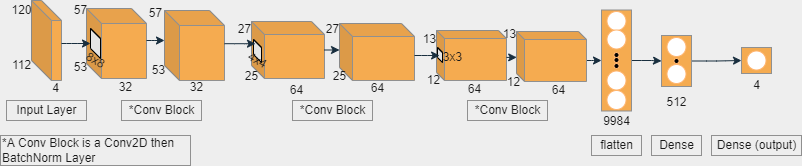

The diagram above was exported from draw.io. Its source (the exported page's mxGraphModel, read from the mxfile embedded in the PNG):
<mxGraphModel dx="1038" dy="2247" grid="1" gridSize="10" guides="1" tooltips="1" connect="1" arrows="1" fold="1" page="1" pageScale="1" pageWidth="1100" pageHeight="850" background="#EEEEEE" math="0" shadow="0">
  <root>
    <mxCell id="0" />
    <mxCell id="1" parent="0" />
    <mxCell id="FUSZy2gIl2Qcyb4SUKbl-1" value="" style="shape=cube;whiteSpace=wrap;html=1;boundedLbl=1;backgroundOutline=1;darkOpacity=0.05;darkOpacity2=0.1;fillColor=#F5AB50;strokeColor=#909090;fontColor=#1A1A1A;" parent="1" vertex="1">
      <mxGeometry x="61" y="-1680" width="30" height="80" as="geometry" />
    </mxCell>
    <mxCell id="FUSZy2gIl2Qcyb4SUKbl-3" value="4" style="text;html=1;align=center;verticalAlign=middle;resizable=0;points=[];autosize=1;strokeColor=none;fillColor=none;fontColor=#1A1A1A;" parent="1" vertex="1">
      <mxGeometry x="75" y="-1602" width="20" height="20" as="geometry" />
    </mxCell>
    <mxCell id="FUSZy2gIl2Qcyb4SUKbl-5" value="120" style="text;html=1;align=center;verticalAlign=middle;resizable=0;points=[];autosize=1;strokeColor=none;fillColor=none;fontColor=#1A1A1A;" parent="1" vertex="1">
      <mxGeometry x="31" y="-1680" width="40" height="20" as="geometry" />
    </mxCell>
    <mxCell id="FUSZy2gIl2Qcyb4SUKbl-6" value="112" style="text;html=1;align=center;verticalAlign=middle;resizable=0;points=[];autosize=1;strokeColor=none;fillColor=none;fontColor=#1A1A1A;" parent="1" vertex="1">
      <mxGeometry x="36" y="-1625" width="30" height="20" as="geometry" />
    </mxCell>
    <mxCell id="FUSZy2gIl2Qcyb4SUKbl-7" value="Input Layer" style="text;html=1;align=center;verticalAlign=middle;resizable=0;points=[];autosize=1;strokeColor=#909090;fillColor=none;fontColor=#1A1A1A;" parent="1" vertex="1">
      <mxGeometry x="36" y="-1580" width="80" height="20" as="geometry" />
    </mxCell>
    <mxCell id="FUSZy2gIl2Qcyb4SUKbl-8" value="*Conv Block" style="text;html=1;align=center;verticalAlign=middle;resizable=0;points=[];autosize=1;strokeColor=#909090;fillColor=none;fontColor=#1A1A1A;" parent="1" vertex="1">
      <mxGeometry x="151" y="-1580" width="80" height="20" as="geometry" />
    </mxCell>
    <mxCell id="FUSZy2gIl2Qcyb4SUKbl-9" value="*A Conv Block is a Conv2D then&lt;br&gt;BatchNorm Layer" style="text;html=1;align=left;verticalAlign=middle;resizable=0;points=[];autosize=1;strokeColor=#909090;fillColor=none;fontColor=#1A1A1A;" parent="1" vertex="1">
      <mxGeometry x="30" y="-1545" width="190" height="30" as="geometry" />
    </mxCell>
    <mxCell id="FUSZy2gIl2Qcyb4SUKbl-10" value="" style="shape=cube;whiteSpace=wrap;html=1;boundedLbl=1;backgroundOutline=1;darkOpacity=0.05;darkOpacity2=0.1;strokeColor=#909090;fillColor=#F5AB50;fontColor=#1A1A1A;size=15;" parent="1" vertex="1">
      <mxGeometry x="116" y="-1672" width="60" height="70" as="geometry" />
    </mxCell>
    <mxCell id="FUSZy2gIl2Qcyb4SUKbl-11" value="57" style="text;html=1;align=center;verticalAlign=middle;resizable=1;points=[];autosize=1;strokeColor=none;fillColor=none;movable=1;rotatable=1;deletable=1;editable=1;connectable=1;fontColor=#1A1A1A;" parent="1" vertex="1">
      <mxGeometry x="95" y="-1680" width="30" height="20" as="geometry" />
    </mxCell>
    <mxCell id="FUSZy2gIl2Qcyb4SUKbl-13" value="53" style="text;html=1;align=center;verticalAlign=middle;resizable=0;points=[];autosize=1;strokeColor=none;fillColor=none;fontColor=#1A1A1A;" vertex="1" parent="1">
      <mxGeometry x="95" y="-1623" width="30" height="20" as="geometry" />
    </mxCell>
    <mxCell id="FUSZy2gIl2Qcyb4SUKbl-15" value="32" style="text;html=1;align=center;verticalAlign=middle;resizable=0;points=[];autosize=1;strokeColor=none;fillColor=none;fontColor=#1A1A1A;" vertex="1" parent="1">
      <mxGeometry x="140" y="-1603" width="30" height="20" as="geometry" />
    </mxCell>
    <mxCell id="FUSZy2gIl2Qcyb4SUKbl-17" value="" style="shape=cube;whiteSpace=wrap;html=1;boundedLbl=1;backgroundOutline=1;darkOpacity=0.05;darkOpacity2=0.1;rounded=0;sketch=0;" vertex="1" parent="1">
      <mxGeometry x="120" y="-1652" width="10" height="30" as="geometry" />
    </mxCell>
    <mxCell id="FUSZy2gIl2Qcyb4SUKbl-18" value="8x8" style="text;html=1;align=center;verticalAlign=middle;resizable=0;points=[];autosize=1;strokeColor=none;fillColor=none;fontColor=#1A1A1A;rotation=30;" vertex="1" parent="1">
      <mxGeometry x="110" y="-1630" width="30" height="20" as="geometry" />
    </mxCell>
    <mxCell id="FUSZy2gIl2Qcyb4SUKbl-26" style="edgeStyle=orthogonalEdgeStyle;curved=0;rounded=1;sketch=0;orthogonalLoop=1;jettySize=auto;html=1;fontColor=#1A1A1A;strokeColor=#182E3E;" edge="1" parent="1" source="FUSZy2gIl2Qcyb4SUKbl-1" target="FUSZy2gIl2Qcyb4SUKbl-17">
      <mxGeometry relative="1" as="geometry">
        <Array as="points">
          <mxPoint x="101" y="-1637" />
          <mxPoint x="101" y="-1637" />
        </Array>
      </mxGeometry>
    </mxCell>
    <mxCell id="FUSZy2gIl2Qcyb4SUKbl-27" value="32" style="text;html=1;align=center;verticalAlign=middle;resizable=0;points=[];autosize=1;strokeColor=none;fillColor=none;fontColor=#1A1A1A;" vertex="1" parent="1">
      <mxGeometry x="211" y="-1603" width="30" height="20" as="geometry" />
    </mxCell>
    <mxCell id="FUSZy2gIl2Qcyb4SUKbl-28" value="" style="shape=cube;whiteSpace=wrap;html=1;boundedLbl=1;backgroundOutline=1;darkOpacity=0.05;darkOpacity2=0.1;strokeColor=#909090;fillColor=#F5AB50;fontColor=#1A1A1A;size=15;" vertex="1" parent="1">
      <mxGeometry x="194" y="-1670" width="60" height="70" as="geometry" />
    </mxCell>
    <mxCell id="FUSZy2gIl2Qcyb4SUKbl-29" style="edgeStyle=orthogonalEdgeStyle;curved=0;rounded=1;sketch=0;orthogonalLoop=1;jettySize=auto;html=1;fontColor=#1A1A1A;strokeColor=#182E3E;" edge="1" parent="1" source="FUSZy2gIl2Qcyb4SUKbl-10" target="FUSZy2gIl2Qcyb4SUKbl-28">
      <mxGeometry relative="1" as="geometry">
        <Array as="points">
          <mxPoint x="181" y="-1640" />
          <mxPoint x="181" y="-1640" />
        </Array>
      </mxGeometry>
    </mxCell>
    <mxCell id="FUSZy2gIl2Qcyb4SUKbl-31" value="53" style="text;html=1;align=center;verticalAlign=middle;resizable=0;points=[];autosize=1;strokeColor=none;fillColor=none;fontColor=#1A1A1A;" vertex="1" parent="1">
      <mxGeometry x="173" y="-1620" width="30" height="20" as="geometry" />
    </mxCell>
    <mxCell id="FUSZy2gIl2Qcyb4SUKbl-32" value="57" style="text;html=1;align=center;verticalAlign=middle;resizable=1;points=[];autosize=1;strokeColor=none;fillColor=none;movable=1;rotatable=1;deletable=1;editable=1;connectable=1;fontColor=#1A1A1A;" vertex="1" parent="1">
      <mxGeometry x="170" y="-1677" width="30" height="20" as="geometry" />
    </mxCell>
    <mxCell id="FUSZy2gIl2Qcyb4SUKbl-33" value="*Conv Block" style="text;html=1;align=center;verticalAlign=middle;resizable=0;points=[];autosize=1;strokeColor=#909090;fillColor=none;fontColor=#1A1A1A;" vertex="1" parent="1">
      <mxGeometry x="322" y="-1580" width="80" height="20" as="geometry" />
    </mxCell>
    <mxCell id="FUSZy2gIl2Qcyb4SUKbl-34" value="" style="shape=cube;whiteSpace=wrap;html=1;boundedLbl=1;backgroundOutline=1;darkOpacity=0.05;darkOpacity2=0.1;strokeColor=#909090;fillColor=#F5AB50;fontColor=#1A1A1A;size=13;" vertex="1" parent="1">
      <mxGeometry x="281" y="-1659" width="73" height="57" as="geometry" />
    </mxCell>
    <mxCell id="FUSZy2gIl2Qcyb4SUKbl-35" value="" style="shape=cube;whiteSpace=wrap;html=1;boundedLbl=1;backgroundOutline=1;darkOpacity=0.05;darkOpacity2=0.1;rounded=0;sketch=0;" vertex="1" parent="1">
      <mxGeometry x="283" y="-1641" width="8" height="23" as="geometry" />
    </mxCell>
    <mxCell id="FUSZy2gIl2Qcyb4SUKbl-36" value="4x4" style="text;html=1;align=center;verticalAlign=middle;resizable=0;points=[];autosize=1;strokeColor=none;fillColor=none;fontColor=#1A1A1A;rotation=30;" vertex="1" parent="1">
      <mxGeometry x="272" y="-1630" width="30" height="20" as="geometry" />
    </mxCell>
    <mxCell id="FUSZy2gIl2Qcyb4SUKbl-37" value="64" style="text;html=1;align=center;verticalAlign=middle;resizable=0;points=[];autosize=1;strokeColor=none;fillColor=none;fontColor=#1A1A1A;" vertex="1" parent="1">
      <mxGeometry x="311" y="-1600" width="30" height="20" as="geometry" />
    </mxCell>
    <mxCell id="FUSZy2gIl2Qcyb4SUKbl-38" value="25" style="text;html=1;align=center;verticalAlign=middle;resizable=0;points=[];autosize=1;strokeColor=none;fillColor=none;fontColor=#1A1A1A;" vertex="1" parent="1">
      <mxGeometry x="266" y="-1614" width="30" height="20" as="geometry" />
    </mxCell>
    <mxCell id="FUSZy2gIl2Qcyb4SUKbl-39" value="27" style="text;html=1;align=center;verticalAlign=middle;resizable=1;points=[];autosize=1;strokeColor=none;fillColor=none;movable=1;rotatable=1;deletable=1;editable=1;connectable=1;fontColor=#1A1A1A;" vertex="1" parent="1">
      <mxGeometry x="259" y="-1661" width="30" height="20" as="geometry" />
    </mxCell>
    <mxCell id="FUSZy2gIl2Qcyb4SUKbl-40" style="edgeStyle=orthogonalEdgeStyle;curved=0;rounded=1;sketch=0;orthogonalLoop=1;jettySize=auto;html=1;entryX=0.25;entryY=0.184;entryDx=0;entryDy=0;entryPerimeter=0;fontColor=#1A1A1A;strokeColor=#182E3E;" edge="1" parent="1" source="FUSZy2gIl2Qcyb4SUKbl-28" target="FUSZy2gIl2Qcyb4SUKbl-35">
      <mxGeometry relative="1" as="geometry">
        <Array as="points">
          <mxPoint x="274" y="-1637" />
        </Array>
      </mxGeometry>
    </mxCell>
    <mxCell id="FUSZy2gIl2Qcyb4SUKbl-41" value="" style="shape=cube;whiteSpace=wrap;html=1;boundedLbl=1;backgroundOutline=1;darkOpacity=0.05;darkOpacity2=0.1;strokeColor=#909090;fillColor=#F5AB50;fontColor=#1A1A1A;size=13;" vertex="1" parent="1">
      <mxGeometry x="369" y="-1657" width="75" height="57" as="geometry" />
    </mxCell>
    <mxCell id="FUSZy2gIl2Qcyb4SUKbl-43" style="edgeStyle=orthogonalEdgeStyle;curved=0;rounded=1;sketch=0;orthogonalLoop=1;jettySize=auto;html=1;fontColor=#1A1A1A;strokeColor=#182E3E;" edge="1" parent="1" source="FUSZy2gIl2Qcyb4SUKbl-34" target="FUSZy2gIl2Qcyb4SUKbl-41">
      <mxGeometry relative="1" as="geometry">
        <Array as="points">
          <mxPoint x="381" y="-1628" />
          <mxPoint x="381" y="-1628" />
        </Array>
      </mxGeometry>
    </mxCell>
    <mxCell id="FUSZy2gIl2Qcyb4SUKbl-44" value="25" style="text;html=1;align=center;verticalAlign=middle;resizable=0;points=[];autosize=1;strokeColor=none;fillColor=none;fontColor=#1A1A1A;" vertex="1" parent="1">
      <mxGeometry x="354" y="-1614" width="30" height="20" as="geometry" />
    </mxCell>
    <mxCell id="FUSZy2gIl2Qcyb4SUKbl-45" value="27" style="text;html=1;align=center;verticalAlign=middle;resizable=1;points=[];autosize=1;strokeColor=none;fillColor=none;movable=1;rotatable=1;deletable=1;editable=1;connectable=1;fontColor=#1A1A1A;" vertex="1" parent="1">
      <mxGeometry x="347" y="-1661" width="30" height="20" as="geometry" />
    </mxCell>
    <mxCell id="FUSZy2gIl2Qcyb4SUKbl-46" value="64" style="text;html=1;align=center;verticalAlign=middle;resizable=0;points=[];autosize=1;strokeColor=none;fillColor=none;fontColor=#1A1A1A;" vertex="1" parent="1">
      <mxGeometry x="391.5" y="-1602" width="30" height="20" as="geometry" />
    </mxCell>
    <mxCell id="FUSZy2gIl2Qcyb4SUKbl-47" value="" style="shape=cube;whiteSpace=wrap;html=1;boundedLbl=1;backgroundOutline=1;darkOpacity=0.05;darkOpacity2=0.1;strokeColor=#909090;fillColor=#F5AB50;fontColor=#1A1A1A;size=8;" vertex="1" parent="1">
      <mxGeometry x="466" y="-1650" width="70" height="50" as="geometry" />
    </mxCell>
    <mxCell id="FUSZy2gIl2Qcyb4SUKbl-48" value="3x3" style="text;html=1;align=center;verticalAlign=middle;resizable=0;points=[];autosize=1;strokeColor=none;fillColor=none;fontColor=#1A1A1A;rotation=0;" vertex="1" parent="1">
      <mxGeometry x="467" y="-1633" width="30" height="20" as="geometry" />
    </mxCell>
    <mxCell id="FUSZy2gIl2Qcyb4SUKbl-49" value="" style="shape=cube;whiteSpace=wrap;html=1;boundedLbl=1;backgroundOutline=1;darkOpacity=0.05;darkOpacity2=0.1;rounded=0;sketch=0;" vertex="1" parent="1">
      <mxGeometry x="467" y="-1633" width="5" height="15" as="geometry" />
    </mxCell>
    <mxCell id="FUSZy2gIl2Qcyb4SUKbl-50" value="64" style="text;html=1;align=center;verticalAlign=middle;resizable=0;points=[];autosize=1;strokeColor=none;fillColor=none;fontColor=#1A1A1A;" vertex="1" parent="1">
      <mxGeometry x="489" y="-1601" width="30" height="20" as="geometry" />
    </mxCell>
    <mxCell id="FUSZy2gIl2Qcyb4SUKbl-51" value="12" style="text;html=1;align=center;verticalAlign=middle;resizable=0;points=[];autosize=1;strokeColor=none;fillColor=none;fontColor=#1A1A1A;" vertex="1" parent="1">
      <mxGeometry x="448" y="-1610" width="30" height="20" as="geometry" />
    </mxCell>
    <mxCell id="FUSZy2gIl2Qcyb4SUKbl-52" value="13" style="text;html=1;align=center;verticalAlign=middle;resizable=1;points=[];autosize=1;strokeColor=none;fillColor=none;movable=1;rotatable=1;deletable=1;editable=1;connectable=1;fontColor=#1A1A1A;" vertex="1" parent="1">
      <mxGeometry x="444" y="-1651" width="30" height="20" as="geometry" />
    </mxCell>
    <mxCell id="FUSZy2gIl2Qcyb4SUKbl-54" style="edgeStyle=orthogonalEdgeStyle;curved=0;rounded=1;sketch=0;orthogonalLoop=1;jettySize=auto;html=1;entryX=0.419;entryY=0.535;entryDx=0;entryDy=0;entryPerimeter=0;fontColor=#1A1A1A;strokeColor=#182E3E;" edge="1" parent="1" source="FUSZy2gIl2Qcyb4SUKbl-41" target="FUSZy2gIl2Qcyb4SUKbl-49">
      <mxGeometry relative="1" as="geometry">
        <Array as="points">
          <mxPoint x="451" y="-1625" />
          <mxPoint x="451" y="-1625" />
        </Array>
      </mxGeometry>
    </mxCell>
    <mxCell id="FUSZy2gIl2Qcyb4SUKbl-65" style="edgeStyle=orthogonalEdgeStyle;curved=0;rounded=1;sketch=0;orthogonalLoop=1;jettySize=auto;html=1;entryX=0;entryY=0.5;entryDx=0;entryDy=0;fontColor=#1A1A1A;strokeColor=#182E3E;" edge="1" parent="1" source="FUSZy2gIl2Qcyb4SUKbl-55" target="FUSZy2gIl2Qcyb4SUKbl-61">
      <mxGeometry relative="1" as="geometry">
        <Array as="points">
          <mxPoint x="621" y="-1620" />
          <mxPoint x="621" y="-1620" />
        </Array>
      </mxGeometry>
    </mxCell>
    <mxCell id="FUSZy2gIl2Qcyb4SUKbl-55" value="" style="shape=cube;whiteSpace=wrap;html=1;boundedLbl=1;backgroundOutline=1;darkOpacity=0.05;darkOpacity2=0.1;strokeColor=#909090;fillColor=#F5AB50;fontColor=#1A1A1A;size=8;" vertex="1" parent="1">
      <mxGeometry x="546" y="-1649" width="70" height="50" as="geometry" />
    </mxCell>
    <mxCell id="FUSZy2gIl2Qcyb4SUKbl-56" style="edgeStyle=orthogonalEdgeStyle;curved=0;rounded=1;sketch=0;orthogonalLoop=1;jettySize=auto;html=1;entryX=0.003;entryY=0.518;entryDx=0;entryDy=0;entryPerimeter=0;fontColor=#1A1A1A;strokeColor=#182E3E;" edge="1" parent="1" source="FUSZy2gIl2Qcyb4SUKbl-47" target="FUSZy2gIl2Qcyb4SUKbl-55">
      <mxGeometry relative="1" as="geometry">
        <Array as="points">
          <mxPoint x="547" y="-1623" />
        </Array>
      </mxGeometry>
    </mxCell>
    <mxCell id="FUSZy2gIl2Qcyb4SUKbl-57" value="64" style="text;html=1;align=center;verticalAlign=middle;resizable=0;points=[];autosize=1;strokeColor=none;fillColor=none;fontColor=#1A1A1A;" vertex="1" parent="1">
      <mxGeometry x="573" y="-1600" width="30" height="20" as="geometry" />
    </mxCell>
    <mxCell id="FUSZy2gIl2Qcyb4SUKbl-58" value="12" style="text;html=1;align=center;verticalAlign=middle;resizable=0;points=[];autosize=1;strokeColor=none;fillColor=none;fontColor=#1A1A1A;" vertex="1" parent="1">
      <mxGeometry x="528" y="-1608" width="30" height="20" as="geometry" />
    </mxCell>
    <mxCell id="FUSZy2gIl2Qcyb4SUKbl-59" value="13" style="text;html=1;align=center;verticalAlign=middle;resizable=1;points=[];autosize=1;strokeColor=none;fillColor=none;movable=1;rotatable=1;deletable=1;editable=1;connectable=1;fontColor=#1A1A1A;" vertex="1" parent="1">
      <mxGeometry x="524" y="-1656" width="30" height="20" as="geometry" />
    </mxCell>
    <mxCell id="FUSZy2gIl2Qcyb4SUKbl-60" value="*Conv Block" style="text;html=1;align=center;verticalAlign=middle;resizable=0;points=[];autosize=1;strokeColor=#909090;fillColor=none;fontColor=#1A1A1A;" vertex="1" parent="1">
      <mxGeometry x="497" y="-1580" width="80" height="20" as="geometry" />
    </mxCell>
    <mxCell id="FUSZy2gIl2Qcyb4SUKbl-86" style="edgeStyle=orthogonalEdgeStyle;curved=0;rounded=1;sketch=0;orthogonalLoop=1;jettySize=auto;html=1;entryX=0;entryY=0.5;entryDx=0;entryDy=0;fontColor=#1A1A1A;strokeColor=#182E3E;" edge="1" parent="1" source="FUSZy2gIl2Qcyb4SUKbl-61" target="FUSZy2gIl2Qcyb4SUKbl-76">
      <mxGeometry relative="1" as="geometry" />
    </mxCell>
    <mxCell id="FUSZy2gIl2Qcyb4SUKbl-61" value="" style="rounded=0;whiteSpace=wrap;html=1;sketch=0;fontColor=#1A1A1A;strokeColor=#909090;fillColor=#F5AB50;" vertex="1" parent="1">
      <mxGeometry x="631" y="-1670.5" width="30" height="101" as="geometry" />
    </mxCell>
    <mxCell id="FUSZy2gIl2Qcyb4SUKbl-62" value="flatten" style="text;html=1;align=center;verticalAlign=middle;resizable=0;points=[];autosize=1;strokeColor=#909090;fillColor=none;fontColor=#1A1A1A;" vertex="1" parent="1">
      <mxGeometry x="621" y="-1545" width="50" height="20" as="geometry" />
    </mxCell>
    <mxCell id="FUSZy2gIl2Qcyb4SUKbl-63" value="9984" style="text;html=1;align=center;verticalAlign=middle;resizable=0;points=[];autosize=1;strokeColor=none;fillColor=none;fontColor=#1A1A1A;" vertex="1" parent="1">
      <mxGeometry x="626" y="-1569.5" width="40" height="20" as="geometry" />
    </mxCell>
    <mxCell id="FUSZy2gIl2Qcyb4SUKbl-67" value="" style="ellipse;whiteSpace=wrap;html=1;aspect=fixed;rounded=0;sketch=0;fontColor=#1A1A1A;strokeColor=#FFB570;fillColor=#FFFFFF;" vertex="1" parent="1">
      <mxGeometry x="636.5" y="-1590" width="19" height="19" as="geometry" />
    </mxCell>
    <mxCell id="FUSZy2gIl2Qcyb4SUKbl-69" value="" style="ellipse;whiteSpace=wrap;html=1;aspect=fixed;rounded=0;sketch=0;fontColor=#1A1A1A;strokeColor=#FFB570;fillColor=#000000;" vertex="1" parent="1">
      <mxGeometry x="643.5" y="-1628" width="5" height="5" as="geometry" />
    </mxCell>
    <mxCell id="FUSZy2gIl2Qcyb4SUKbl-71" value="" style="ellipse;whiteSpace=wrap;html=1;aspect=fixed;rounded=0;sketch=0;fontColor=#1A1A1A;strokeColor=#FFB570;fillColor=#FFFFFF;" vertex="1" parent="1">
      <mxGeometry x="636.5" y="-1609.5" width="19" height="19" as="geometry" />
    </mxCell>
    <mxCell id="FUSZy2gIl2Qcyb4SUKbl-72" value="" style="ellipse;whiteSpace=wrap;html=1;aspect=fixed;rounded=0;sketch=0;fontColor=#1A1A1A;strokeColor=#FFB570;fillColor=#FFFFFF;" vertex="1" parent="1">
      <mxGeometry x="636.5" y="-1669" width="19" height="19" as="geometry" />
    </mxCell>
    <mxCell id="FUSZy2gIl2Qcyb4SUKbl-73" value="" style="ellipse;whiteSpace=wrap;html=1;aspect=fixed;rounded=0;sketch=0;fontColor=#1A1A1A;strokeColor=#FFB570;fillColor=#FFFFFF;" vertex="1" parent="1">
      <mxGeometry x="636.5" y="-1650.5" width="19" height="19" as="geometry" />
    </mxCell>
    <mxCell id="FUSZy2gIl2Qcyb4SUKbl-74" value="" style="ellipse;whiteSpace=wrap;html=1;aspect=fixed;rounded=0;sketch=0;fontColor=#1A1A1A;strokeColor=#FFB570;fillColor=#000000;" vertex="1" parent="1">
      <mxGeometry x="643.5" y="-1623" width="5" height="5" as="geometry" />
    </mxCell>
    <mxCell id="FUSZy2gIl2Qcyb4SUKbl-75" value="" style="ellipse;whiteSpace=wrap;html=1;aspect=fixed;rounded=0;sketch=0;fontColor=#1A1A1A;strokeColor=#FFB570;fillColor=#000000;" vertex="1" parent="1">
      <mxGeometry x="643.5" y="-1617" width="5" height="5" as="geometry" />
    </mxCell>
    <mxCell id="FUSZy2gIl2Qcyb4SUKbl-94" style="edgeStyle=orthogonalEdgeStyle;curved=0;rounded=1;sketch=0;orthogonalLoop=1;jettySize=auto;html=1;entryX=0;entryY=0.5;entryDx=0;entryDy=0;fontColor=#1A1A1A;strokeColor=#182E3E;" edge="1" parent="1" source="FUSZy2gIl2Qcyb4SUKbl-76" target="FUSZy2gIl2Qcyb4SUKbl-88">
      <mxGeometry relative="1" as="geometry" />
    </mxCell>
    <mxCell id="FUSZy2gIl2Qcyb4SUKbl-76" value="" style="rounded=0;whiteSpace=wrap;html=1;sketch=0;fontColor=#1A1A1A;strokeColor=#909090;fillColor=#F5AB50;" vertex="1" parent="1">
      <mxGeometry x="691" y="-1645" width="30" height="51" as="geometry" />
    </mxCell>
    <mxCell id="FUSZy2gIl2Qcyb4SUKbl-77" value="" style="ellipse;whiteSpace=wrap;html=1;aspect=fixed;rounded=0;sketch=0;fontColor=#1A1A1A;strokeColor=#FFB570;fillColor=#FFFFFF;" vertex="1" parent="1">
      <mxGeometry x="696.5" y="-1616" width="19" height="19" as="geometry" />
    </mxCell>
    <mxCell id="FUSZy2gIl2Qcyb4SUKbl-80" value="" style="ellipse;whiteSpace=wrap;html=1;aspect=fixed;rounded=0;sketch=0;fontColor=#1A1A1A;strokeColor=#FFB570;fillColor=#FFFFFF;" vertex="1" parent="1">
      <mxGeometry x="696.5" y="-1643" width="19" height="19" as="geometry" />
    </mxCell>
    <mxCell id="FUSZy2gIl2Qcyb4SUKbl-82" value="" style="ellipse;whiteSpace=wrap;html=1;aspect=fixed;rounded=0;sketch=0;fontColor=#1A1A1A;strokeColor=#FFB570;fillColor=#000000;" vertex="1" parent="1">
      <mxGeometry x="703.5" y="-1622" width="5" height="5" as="geometry" />
    </mxCell>
    <mxCell id="FUSZy2gIl2Qcyb4SUKbl-85" value="Dense" style="text;html=1;align=center;verticalAlign=middle;resizable=0;points=[];autosize=1;strokeColor=#909090;fillColor=none;fontColor=#1A1A1A;" vertex="1" parent="1">
      <mxGeometry x="681" y="-1545" width="50" height="20" as="geometry" />
    </mxCell>
    <mxCell id="FUSZy2gIl2Qcyb4SUKbl-87" value="512" style="text;html=1;align=center;verticalAlign=middle;resizable=0;points=[];autosize=1;strokeColor=none;fillColor=none;fontColor=#1A1A1A;" vertex="1" parent="1">
      <mxGeometry x="686" y="-1588" width="40" height="20" as="geometry" />
    </mxCell>
    <mxCell id="FUSZy2gIl2Qcyb4SUKbl-88" value="" style="rounded=0;whiteSpace=wrap;html=1;sketch=0;fontColor=#1A1A1A;strokeColor=#909090;fillColor=#F5AB50;" vertex="1" parent="1">
      <mxGeometry x="771" y="-1633" width="30" height="26" as="geometry" />
    </mxCell>
    <mxCell id="FUSZy2gIl2Qcyb4SUKbl-89" value="" style="ellipse;whiteSpace=wrap;html=1;aspect=fixed;rounded=0;sketch=0;fontColor=#1A1A1A;strokeColor=#FFB570;fillColor=#FFFFFF;" vertex="1" parent="1">
      <mxGeometry x="776.5" y="-1629.5" width="19" height="19" as="geometry" />
    </mxCell>
    <mxCell id="FUSZy2gIl2Qcyb4SUKbl-92" value="4" style="text;html=1;align=center;verticalAlign=middle;resizable=0;points=[];autosize=1;strokeColor=none;fillColor=none;fontColor=#1A1A1A;" vertex="1" parent="1">
      <mxGeometry x="776" y="-1605.5" width="20" height="20" as="geometry" />
    </mxCell>
    <mxCell id="FUSZy2gIl2Qcyb4SUKbl-93" value="Dense (output)" style="text;html=1;align=center;verticalAlign=middle;resizable=0;points=[];autosize=1;strokeColor=#909090;fillColor=none;fontColor=#1A1A1A;" vertex="1" parent="1">
      <mxGeometry x="741" y="-1545" width="90" height="20" as="geometry" />
    </mxCell>
  </root>
</mxGraphModel>